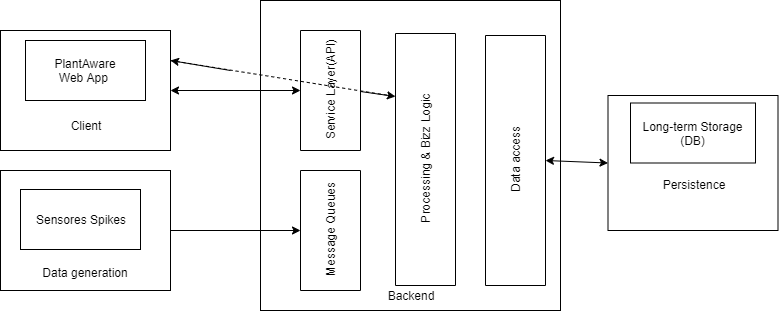

The diagram above was exported from draw.io. Its source (the exported page's mxGraphModel, read from the mxfile embedded in the PNG):
<mxGraphModel dx="1408" dy="780" grid="1" gridSize="10" guides="1" tooltips="1" connect="1" arrows="1" fold="1" page="1" pageScale="1" pageWidth="827" pageHeight="1169" math="0" shadow="0">
  <root>
    <mxCell id="0" />
    <mxCell id="1" parent="0" />
    <mxCell id="O3pk8Nq5toQo1eIDuF7K-1" value="&lt;br&gt;&lt;br&gt;&lt;br&gt;&lt;br&gt;&lt;br&gt;Client" style="rounded=0;whiteSpace=wrap;html=1;" vertex="1" parent="1">
      <mxGeometry x="40" y="70" width="170" height="120" as="geometry" />
    </mxCell>
    <mxCell id="O3pk8Nq5toQo1eIDuF7K-2" value="&lt;br&gt;&lt;br&gt;&lt;br&gt;&lt;br&gt;&lt;br&gt;&lt;br&gt;Data generation" style="rounded=0;whiteSpace=wrap;html=1;" vertex="1" parent="1">
      <mxGeometry x="40" y="210" width="170" height="120" as="geometry" />
    </mxCell>
    <mxCell id="O3pk8Nq5toQo1eIDuF7K-3" value="&lt;br&gt;&lt;br&gt;&lt;br&gt;&lt;br&gt;&lt;br&gt;&lt;br&gt;&lt;br&gt;&lt;br&gt;&lt;br&gt;&lt;br&gt;&lt;br&gt;&lt;br&gt;&lt;br&gt;&lt;br&gt;&lt;br&gt;&lt;br&gt;&lt;br&gt;&lt;br&gt;&lt;br&gt;&lt;br&gt;Backend" style="rounded=0;whiteSpace=wrap;html=1;" vertex="1" parent="1">
      <mxGeometry x="300" y="40" width="300" height="310" as="geometry" />
    </mxCell>
    <mxCell id="O3pk8Nq5toQo1eIDuF7K-4" value="Long-term storage(DB)&lt;br&gt;&lt;br&gt;&lt;br&gt;Persistence" style="rounded=0;whiteSpace=wrap;html=1;" vertex="1" parent="1">
      <mxGeometry x="647.5" y="135" width="170" height="135" as="geometry" />
    </mxCell>
    <mxCell id="O3pk8Nq5toQo1eIDuF7K-5" value="Data access" style="rounded=0;whiteSpace=wrap;html=1;rotation=-90;" vertex="1" parent="1">
      <mxGeometry x="430" y="170" width="250" height="60" as="geometry" />
    </mxCell>
    <mxCell id="O3pk8Nq5toQo1eIDuF7K-6" value="Processing &amp;amp; Bizz Logic" style="rounded=0;whiteSpace=wrap;html=1;rotation=-90;" vertex="1" parent="1">
      <mxGeometry x="339" y="169" width="252" height="60" as="geometry" />
    </mxCell>
    <mxCell id="O3pk8Nq5toQo1eIDuF7K-7" value="Message Queues" style="rounded=0;whiteSpace=wrap;html=1;rotation=-90;" vertex="1" parent="1">
      <mxGeometry x="310" y="240" width="120" height="60" as="geometry" />
    </mxCell>
    <mxCell id="O3pk8Nq5toQo1eIDuF7K-8" value="Service Layer(API)" style="rounded=0;whiteSpace=wrap;html=1;rotation=-90;" vertex="1" parent="1">
      <mxGeometry x="310" y="100" width="120" height="60" as="geometry" />
    </mxCell>
    <mxCell id="O3pk8Nq5toQo1eIDuF7K-9" value="PlantAware &lt;br&gt;Web App&amp;nbsp;" style="rounded=0;whiteSpace=wrap;html=1;" vertex="1" parent="1">
      <mxGeometry x="65" y="80" width="120" height="60" as="geometry" />
    </mxCell>
    <mxCell id="O3pk8Nq5toQo1eIDuF7K-10" value="Long-term Storage (DB)" style="rounded=0;whiteSpace=wrap;html=1;" vertex="1" parent="1">
      <mxGeometry x="670" y="142.5" width="125" height="60" as="geometry" />
    </mxCell>
    <mxCell id="O3pk8Nq5toQo1eIDuF7K-11" value="Sensores Spikes" style="rounded=0;whiteSpace=wrap;html=1;" vertex="1" parent="1">
      <mxGeometry x="60" y="229" width="120" height="60" as="geometry" />
    </mxCell>
    <mxCell id="O3pk8Nq5toQo1eIDuF7K-12" value="" style="endArrow=classic;startArrow=classic;html=1;entryX=0.5;entryY=0;entryDx=0;entryDy=0;exitX=1;exitY=0.5;exitDx=0;exitDy=0;" edge="1" parent="1" source="O3pk8Nq5toQo1eIDuF7K-1" target="O3pk8Nq5toQo1eIDuF7K-8">
      <mxGeometry width="50" height="50" relative="1" as="geometry">
        <mxPoint x="230" y="130" as="sourcePoint" />
        <mxPoint x="280" y="80" as="targetPoint" />
      </mxGeometry>
    </mxCell>
    <mxCell id="O3pk8Nq5toQo1eIDuF7K-15" value="" style="endArrow=classic;startArrow=classic;html=1;entryX=0;entryY=0.5;entryDx=0;entryDy=0;exitX=0.5;exitY=1;exitDx=0;exitDy=0;" edge="1" parent="1" source="O3pk8Nq5toQo1eIDuF7K-5" target="O3pk8Nq5toQo1eIDuF7K-4">
      <mxGeometry width="50" height="50" relative="1" as="geometry">
        <mxPoint x="500" y="190" as="sourcePoint" />
        <mxPoint x="660" y="190" as="targetPoint" />
        <Array as="points" />
      </mxGeometry>
    </mxCell>
    <mxCell id="O3pk8Nq5toQo1eIDuF7K-16" value="" style="endArrow=classic;html=1;entryX=0.5;entryY=0;entryDx=0;entryDy=0;exitX=1;exitY=0.5;exitDx=0;exitDy=0;" edge="1" parent="1" source="O3pk8Nq5toQo1eIDuF7K-2" target="O3pk8Nq5toQo1eIDuF7K-7">
      <mxGeometry width="50" height="50" relative="1" as="geometry">
        <mxPoint x="230" y="310" as="sourcePoint" />
        <mxPoint x="280" y="260" as="targetPoint" />
      </mxGeometry>
    </mxCell>
    <mxCell id="O3pk8Nq5toQo1eIDuF7K-17" value="" style="endArrow=none;dashed=1;html=1;exitX=1;exitY=0.25;exitDx=0;exitDy=0;entryX=0.75;entryY=0;entryDx=0;entryDy=0;" edge="1" parent="1" source="O3pk8Nq5toQo1eIDuF7K-1" target="O3pk8Nq5toQo1eIDuF7K-6">
      <mxGeometry width="50" height="50" relative="1" as="geometry">
        <mxPoint x="230" y="150" as="sourcePoint" />
        <mxPoint x="280" y="100" as="targetPoint" />
      </mxGeometry>
    </mxCell>
    <mxCell id="O3pk8Nq5toQo1eIDuF7K-18" value="" style="endArrow=classic;html=1;entryX=0.75;entryY=0;entryDx=0;entryDy=0;" edge="1" parent="1" target="O3pk8Nq5toQo1eIDuF7K-6">
      <mxGeometry width="50" height="50" relative="1" as="geometry">
        <mxPoint x="400" y="131" as="sourcePoint" />
        <mxPoint x="440" y="131" as="targetPoint" />
        <Array as="points" />
      </mxGeometry>
    </mxCell>
    <mxCell id="O3pk8Nq5toQo1eIDuF7K-19" value="" style="endArrow=classic;html=1;" edge="1" parent="1">
      <mxGeometry width="50" height="50" relative="1" as="geometry">
        <mxPoint x="270" y="110" as="sourcePoint" />
        <mxPoint x="210" y="100" as="targetPoint" />
      </mxGeometry>
    </mxCell>
  </root>
</mxGraphModel>